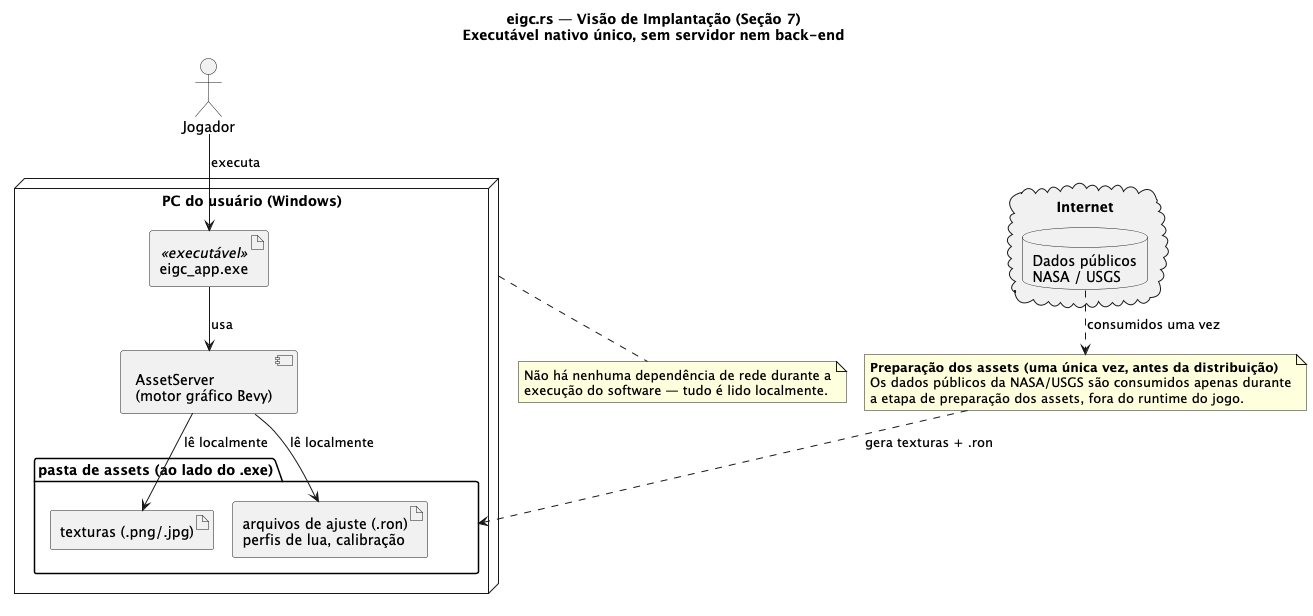

The diagram above was rendered by PlantUML. Its source (embedded in the PNG):
@startuml eigc_deployment_view
title eigc.rs — Visão de Implantação (Seção 7)\nExecutável nativo único, sem servidor nem back-end

skinparam shadowing false
skinparam packageStyle rectangle
skinparam nodeStyle rectangle

actor "Jogador" as player

node "PC do usuário (Windows)" as pc {
  artifact "eigc_app.exe" as exe <<executável>>

  folder "pasta de assets (ao lado do .exe)" as assets_folder {
    artifact "texturas (.png/.jpg)" as textures
    artifact "arquivos de ajuste (.ron)\nperfis de lua, calibração" as ron_files
  }

  component "AssetServer\n(motor gráfico Bevy)" as asset_server

  exe --> asset_server : usa
  asset_server --> textures : lê localmente
  asset_server --> ron_files : lê localmente
}

player --> exe : executa

cloud "Internet" as internet #F5F5F5 {
  database "Dados públicos\nNASA / USGS" as nasa_usgs
}

note as PrepNote
  **Preparação dos assets (uma única vez, antes da distribuição)**
  Os dados públicos da NASA/USGS são consumidos apenas durante
  a etapa de preparação dos assets, fora do runtime do jogo.
end note

nasa_usgs ..> PrepNote : consumidos uma vez
PrepNote ..> assets_folder : gera texturas + .ron

note bottom of pc
  Não há nenhuma dependência de rede durante a
  execução do software — tudo é lido localmente.
end note

@enduml